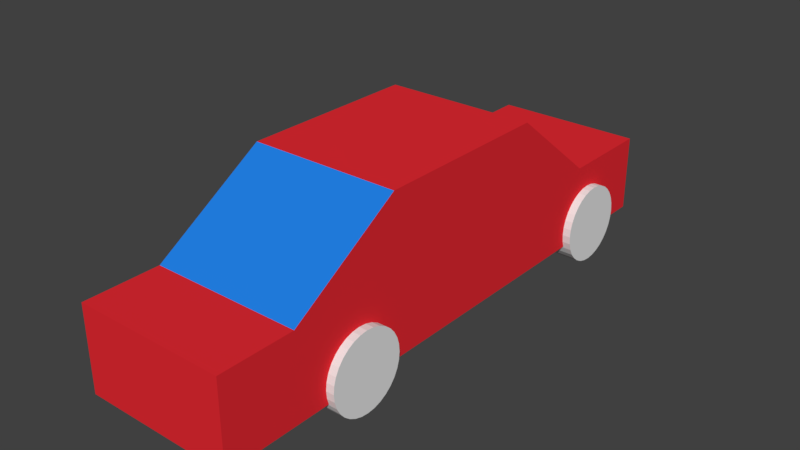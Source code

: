 # Source: carro.blend  (saved by Blender 2.79.0; exported with 4.5.12 LTS)
import bpy
from mathutils import Matrix  # noqa: F401  (used for matrix-valued properties, if any)

bpy.ops.wm.read_factory_settings(use_empty=True)
scene = bpy.context.scene
scene.name = 'Scene'

# ---- collections
col_collection_1 = bpy.data.collections.new('Collection 1'); scene.collection.children.link(col_collection_1)

# ---- materials (node trees are filled in below, after node groups)
mat_material = bpy.data.materials.new('Material')
mat_material.alpha_threshold = 0.0
mat_material.use_transparent_shadow = False
mat_material.diffuse_color = (0.8, 0.02407, 0.03402, 1.0)
mat_material.roughness = 0.5
mat_material.line_color = (0.0, 0.0, 0.0, 1.0)
mat_material_001 = bpy.data.materials.new('Material.001')
mat_material_001.alpha_threshold = 0.0
mat_material_001.use_transparent_shadow = False
mat_material_001.diffuse_color = (0.01557, 0.2199, 0.8, 1.0)
mat_material_001.roughness = 0.5
mat_material_001.line_color = (0.0, 0.0, 0.0, 1.0)

# ---- material node trees

# ---- world
world_world = bpy.data.worlds.new('World'); scene.world = world_world
world_world.color = (0.05088, 0.05088, 0.05088)
world_world.use_sun_shadow = False
world_world.sun_shadow_jitter_overblur = 0.0
world_world.cycles.sampling_method = 'MANUAL'

# ---- meshes
me_cilindro_003 = bpy.data.meshes.new('Cilindro.003')
me_cilindro_003.from_pydata([(0.0, 1.0, -1.0), (0.0, 1.0, 1.0), (0.1951, 0.9808, -1.0), (0.1951, 0.9808, 1.0), (0.3827, 0.9239, -1.0), (0.3827, 0.9239, 1.0), (0.5556, 0.8315, -1.0), (0.5556, 0.8315, 1.0), (0.7071, 0.7071, -1.0), (0.7071, 0.7071, 1.0), (0.8315, 0.5556, -1.0), (0.8315, 0.5556, 1.0), (0.9239, 0.3827, -1.0), (0.9239, 0.3827, 1.0), (0.9808, 0.1951, -1.0), (0.9808, 0.1951, 1.0), (1.0, 7.55e-08, -1.0), (1.0, 7.55e-08, 1.0), (0.9808, -0.1951, -1.0), (0.9808, -0.1951, 1.0), (0.9239, -0.3827, -1.0), (0.9239, -0.3827, 1.0), (0.8315, -0.5556, -1.0), (0.8315, -0.5556, 1.0), (0.7071, -0.7071, -1.0), (0.7071, -0.7071, 1.0), (0.5556, -0.8315, -1.0), (0.5556, -0.8315, 1.0), (0.3827, -0.9239, -1.0), (0.3827, -0.9239, 1.0), (0.1951, -0.9808, -1.0), (0.1951, -0.9808, 1.0), (-3.258e-07, -1.0, -1.0), (-3.258e-07, -1.0, 1.0), (-0.1951, -0.9808, -1.0), (-0.1951, -0.9808, 1.0), (-0.3827, -0.9239, -1.0), (-0.3827, -0.9239, 1.0), (-0.5556, -0.8315, -1.0), (-0.5556, -0.8315, 1.0), (-0.7071, -0.7071, -1.0), (-0.7071, -0.7071, 1.0), (-0.8315, -0.5556, -1.0), (-0.8315, -0.5556, 1.0), (-0.9239, -0.3827, -1.0), (-0.9239, -0.3827, 1.0), (-0.9808, -0.1951, -1.0), (-0.9808, -0.1951, 1.0), (-1.0, 9.656e-07, -1.0), (-1.0, 9.656e-07, 1.0), (-0.9808, 0.1951, -1.0), (-0.9808, 0.1951, 1.0), (-0.9239, 0.3827, -1.0), (-0.9239, 0.3827, 1.0), (-0.8315, 0.5556, -1.0), (-0.8315, 0.5556, 1.0), (-0.7071, 0.7071, -1.0), (-0.7071, 0.7071, 1.0), (-0.5556, 0.8315, -1.0), (-0.5556, 0.8315, 1.0), (-0.3827, 0.9239, -1.0), (-0.3827, 0.9239, 1.0), (-0.1951, 0.9808, -1.0), (-0.1951, 0.9808, 1.0)], [], [(0, 1, 3, 2), (2, 3, 5, 4), (4, 5, 7, 6), (6, 7, 9, 8), (8, 9, 11, 10), (10, 11, 13, 12), (12, 13, 15, 14), (14, 15, 17, 16), (16, 17, 19, 18), (18, 19, 21, 20), (20, 21, 23, 22), (22, 23, 25, 24), (24, 25, 27, 26), (26, 27, 29, 28), (28, 29, 31, 30), (30, 31, 33, 32), (32, 33, 35, 34), (34, 35, 37, 36), (36, 37, 39, 38), (38, 39, 41, 40), (40, 41, 43, 42), (42, 43, 45, 44), (44, 45, 47, 46), (46, 47, 49, 48), (48, 49, 51, 50), (50, 51, 53, 52), (52, 53, 55, 54), (54, 55, 57, 56), (56, 57, 59, 58), (58, 59, 61, 60), (3, 1, 63, 61, 59, 57, 55, 53, 51, 49, 47, 45, 43, 41, 39, 37, 35, 33, 31, 29, 27, 25, 23, 21, 19, 17, 15, 13, 11, 9, 7, 5), (60, 61, 63, 62), (62, 63, 1, 0), (0, 2, 4, 6, 8, 10, 12, 14, 16, 18, 20, 22, 24, 26, 28, 30, 32, 34, 36, 38, 40, 42, 44, 46, 48, 50, 52, 54, 56, 58, 60, 62)])
me_cilindro_003.use_remesh_preserve_volume = False
me_cilindro_003.use_remesh_preserve_attributes = False
me_cilindro_003.use_mirror_vertex_groups = False
me_cilindro_003.update()
me_cilindro_005 = bpy.data.meshes.new('Cilindro.005')
me_cilindro_005.from_pydata([(0.0, 1.0, -1.0), (0.0, 1.0, 1.0), (0.1951, 0.9808, -1.0), (0.1951, 0.9808, 1.0), (0.3827, 0.9239, -1.0), (0.3827, 0.9239, 1.0), (0.5556, 0.8315, -1.0), (0.5556, 0.8315, 1.0), (0.7071, 0.7071, -1.0), (0.7071, 0.7071, 1.0), (0.8315, 0.5556, -1.0), (0.8315, 0.5556, 1.0), (0.9239, 0.3827, -1.0), (0.9239, 0.3827, 1.0), (0.9808, 0.1951, -1.0), (0.9808, 0.1951, 1.0), (1.0, 7.55e-08, -1.0), (1.0, 7.55e-08, 1.0), (0.9808, -0.1951, -1.0), (0.9808, -0.1951, 1.0), (0.9239, -0.3827, -1.0), (0.9239, -0.3827, 1.0), (0.8315, -0.5556, -1.0), (0.8315, -0.5556, 1.0), (0.7071, -0.7071, -1.0), (0.7071, -0.7071, 1.0), (0.5556, -0.8315, -1.0), (0.5556, -0.8315, 1.0), (0.3827, -0.9239, -1.0), (0.3827, -0.9239, 1.0), (0.1951, -0.9808, -1.0), (0.1951, -0.9808, 1.0), (-3.258e-07, -1.0, -1.0), (-3.258e-07, -1.0, 1.0), (-0.1951, -0.9808, -1.0), (-0.1951, -0.9808, 1.0), (-0.3827, -0.9239, -1.0), (-0.3827, -0.9239, 1.0), (-0.5556, -0.8315, -1.0), (-0.5556, -0.8315, 1.0), (-0.7071, -0.7071, -1.0), (-0.7071, -0.7071, 1.0), (-0.8315, -0.5556, -1.0), (-0.8315, -0.5556, 1.0), (-0.9239, -0.3827, -1.0), (-0.9239, -0.3827, 1.0), (-0.9808, -0.1951, -1.0), (-0.9808, -0.1951, 1.0), (-1.0, 9.656e-07, -1.0), (-1.0, 9.656e-07, 1.0), (-0.9808, 0.1951, -1.0), (-0.9808, 0.1951, 1.0), (-0.9239, 0.3827, -1.0), (-0.9239, 0.3827, 1.0), (-0.8315, 0.5556, -1.0), (-0.8315, 0.5556, 1.0), (-0.7071, 0.7071, -1.0), (-0.7071, 0.7071, 1.0), (-0.5556, 0.8315, -1.0), (-0.5556, 0.8315, 1.0), (-0.3827, 0.9239, -1.0), (-0.3827, 0.9239, 1.0), (-0.1951, 0.9808, -1.0), (-0.1951, 0.9808, 1.0)], [], [(0, 1, 3, 2), (2, 3, 5, 4), (4, 5, 7, 6), (6, 7, 9, 8), (8, 9, 11, 10), (10, 11, 13, 12), (12, 13, 15, 14), (14, 15, 17, 16), (16, 17, 19, 18), (18, 19, 21, 20), (20, 21, 23, 22), (22, 23, 25, 24), (24, 25, 27, 26), (26, 27, 29, 28), (28, 29, 31, 30), (30, 31, 33, 32), (32, 33, 35, 34), (34, 35, 37, 36), (36, 37, 39, 38), (38, 39, 41, 40), (40, 41, 43, 42), (42, 43, 45, 44), (44, 45, 47, 46), (46, 47, 49, 48), (48, 49, 51, 50), (50, 51, 53, 52), (52, 53, 55, 54), (54, 55, 57, 56), (56, 57, 59, 58), (58, 59, 61, 60), (3, 1, 63, 61, 59, 57, 55, 53, 51, 49, 47, 45, 43, 41, 39, 37, 35, 33, 31, 29, 27, 25, 23, 21, 19, 17, 15, 13, 11, 9, 7, 5), (60, 61, 63, 62), (62, 63, 1, 0), (0, 2, 4, 6, 8, 10, 12, 14, 16, 18, 20, 22, 24, 26, 28, 30, 32, 34, 36, 38, 40, 42, 44, 46, 48, 50, 52, 54, 56, 58, 60, 62)])
me_cilindro_005.use_remesh_preserve_volume = False
me_cilindro_005.use_remesh_preserve_attributes = False
me_cilindro_005.use_mirror_vertex_groups = False
me_cilindro_005.update()
me_cube = bpy.data.meshes.new('Cube')
me_cube.from_pydata([(0.3796, 3.112, -0.8313), (0.3796, -1.07, -0.8313), (-0.7409, -1.07, -0.8313), (-0.7409, 3.112, -0.8313), (0.3796, 3.112, 0.1674), (0.3796, -1.07, 0.2556), (-0.7409, -1.07, 0.2556), (-0.7409, 3.112, 0.1674), (0.3796, -0.5143, -0.8313), (-0.7409, -0.5143, -0.8313), (0.3796, -0.5143, 0.2556), (-0.7409, -0.5143, 0.2556), (-0.7409, 0.3219, -0.8313), (-0.7409, 0.3219, 1.169), (0.3796, 0.3219, -0.8313), (0.3796, 0.3219, 1.169), (-0.7409, 1.666, -0.8313), (-0.7409, 1.666, 1.169), (0.3796, 1.666, -0.8313), (0.3796, 1.666, 1.169), (-0.7409, 2.39, -0.8313), (-0.7409, 2.39, 0.1674), (0.3796, 2.39, -0.8313), (0.3796, 2.39, 0.1674)], [], [(8, 1, 2, 9), (10, 11, 6, 5), (8, 10, 5, 1), (1, 5, 6, 2), (20, 21, 7, 3), (4, 0, 3, 7), (2, 6, 11, 9), (14, 15, 10, 8), (14, 8, 9, 12), (18, 14, 12, 16), (19, 17, 13, 15), (18, 19, 15, 14), (9, 11, 13, 12), (22, 23, 19, 18), (22, 18, 16, 20), (12, 13, 17, 16), (0, 22, 20, 3), (4, 7, 21, 23), (0, 4, 23, 22), (16, 17, 21, 20)])
me_cube.materials.append(mat_material)
me_cube.use_remesh_preserve_volume = False
me_cube.use_remesh_preserve_attributes = False
me_cube.use_mirror_vertex_groups = False
me_cube.update()
me_cube_002 = bpy.data.meshes.new('Cube.002')
me_cube_002.from_pydata([(0.3796, -0.5143, 0.2556), (-0.7409, -0.5143, 0.2556), (-0.7409, 0.3219, 1.169), (0.3796, 0.3219, 1.169), (-0.7409, 1.666, 1.169), (0.3796, 1.666, 1.169), (-0.7409, 2.39, 0.1674), (0.3796, 2.39, 0.1674)], [], [(3, 2, 1, 0), (7, 6, 4, 5)])
me_cube_002.materials.append(mat_material_001)
me_cube_002.use_remesh_preserve_volume = False
me_cube_002.use_remesh_preserve_attributes = False
me_cube_002.use_mirror_vertex_groups = False
me_cube_002.update()

# ---- objects
ob_giro = bpy.data.objects.new('Giro', None)
ob_llanta = bpy.data.objects.new('Llanta', me_cilindro_003)
ob_llanta_001 = bpy.data.objects.new('Llanta.001', me_cilindro_005)
ob_esqueleto = bpy.data.objects.new('Esqueleto', me_cube)
ob_ventanas = bpy.data.objects.new('Ventanas', me_cube_002)

# ---- transforms, parenting, visibility, modifiers, constraints
ob_giro.location = (0.1698, 0.0754, -0.4651)
ob_giro.empty_display_type = 'SINGLE_ARROW'
ob_giro.empty_image_offset = (0.0, 0.0)
ob_giro.lineart.crease_threshold = 0.0
ob_llanta.parent = ob_giro
ob_llanta.matrix_parent_inverse = Matrix(((1.0, 0.0, 0.0, -0.1698), (0.0, 1.0, 0.0, -0.0754), (0.0, 0.0, 1.0, 0.4651), (0.0, 0.0, 0.0, 1.0)))
ob_llanta.location = (0.2168, 0.0754, -0.4735)
ob_llanta.rotation_euler = (1.571, 0.0, 1.571)
ob_llanta.scale = (0.2926, 0.2926, 0.5994)
ob_llanta.lineart.crease_threshold = 0.0
ob_llanta_001.location = (0.2168, 2.585, -0.4735)
ob_llanta_001.rotation_euler = (1.571, 0.0, 1.571)
ob_llanta_001.scale = (0.2926, 0.2926, 0.5994)
ob_llanta_001.lineart.crease_threshold = 0.0
ob_esqueleto.location = (0.3765, 0.06979, -0.09718)
ob_esqueleto.scale = (1.0, 1.0, 0.5761)
ob_esqueleto.lock_rotations_4d = False
ob_esqueleto.empty_display_type = 'ARROWS'
ob_esqueleto.lineart.crease_threshold = 0.0
ob_ventanas.location = (0.3765, 0.06979, -0.09718)
ob_ventanas.scale = (1.0, 1.0, 0.5761)
ob_ventanas.lock_rotations_4d = False
ob_ventanas.empty_display_type = 'ARROWS'
ob_ventanas.lineart.crease_threshold = 0.0

# ---- collection membership
col_collection_1.objects.link(ob_giro)
col_collection_1.objects.link(ob_llanta)
col_collection_1.objects.link(ob_llanta_001)
col_collection_1.objects.link(ob_esqueleto)
col_collection_1.objects.link(ob_ventanas)

# ---- scene / render settings (as saved in the file)
scene.frame_start = 1; scene.frame_end = 31; scene.frame_set(0)
scene.render.engine = 'BLENDER_EEVEE_NEXT'
scene.render.resolution_percentage = 50
scene.render.dither_intensity = 0.0
scene.cycles.use_denoising = False
scene.cycles.samples = 128
scene.cycles.sampling_pattern = 'TABULATED_SOBOL'
scene.cycles.use_adaptive_sampling = False
scene.cycles.use_light_tree = False
scene.cycles.blur_glossy = 0.0
scene.cycles.sample_clamp_indirect = 0.0
scene.view_settings.view_transform = 'Standard'
bpy.context.view_layer.update()

# ---- added for rendering (the .blend has no active camera and no usable light): camera, sun
cam_auto = bpy.data.cameras.new('AutoCamera')
cam_auto.lens = 50.0
cam_auto.sensor_width = 36.0
cam_auto.clip_end = 1000.0
ob_auto_camera = bpy.data.objects.new('AutoCamera', cam_auto)
scene.collection.objects.link(ob_auto_camera)
ob_auto_camera.location = (4.42912, -3.96378, 3.27489)
ob_auto_camera.rotation_euler = (1.09748, -7.21219e-08, 0.694738)
scene.camera = ob_auto_camera
light_auto_sun = bpy.data.lights.new('AutoSun', 'SUN')
light_auto_sun.energy = 3.0
light_auto_sun.angle = 0.0523599
ob_auto_sun = bpy.data.objects.new('AutoSun', light_auto_sun)
scene.collection.objects.link(ob_auto_sun)
ob_auto_sun.rotation_euler = (0.872665, 0.174533, 0.523599)
bpy.context.view_layer.update()
